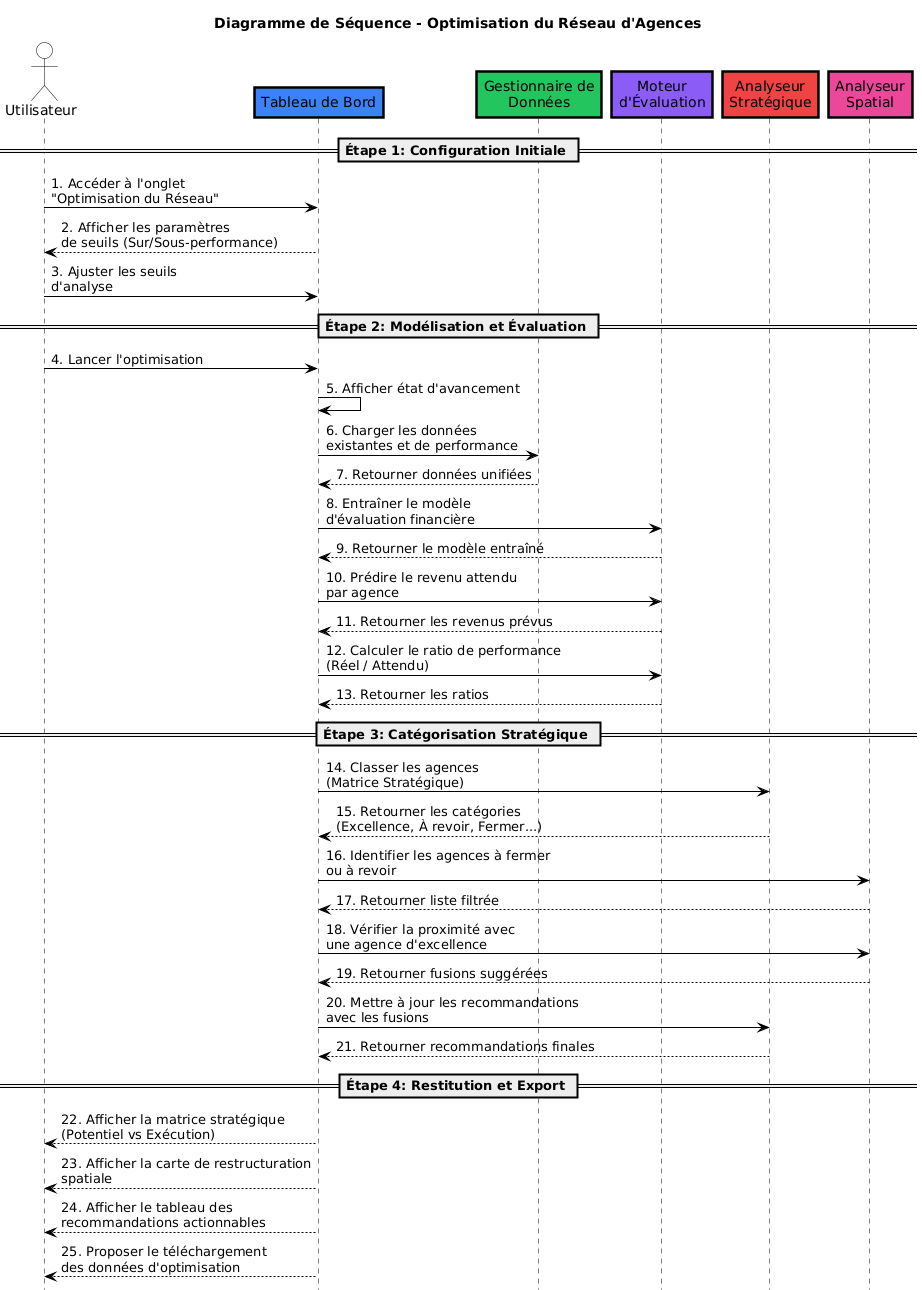

The diagram above was rendered by PlantUML. Its source (embedded in the PNG):
@startuml
skinparam backgroundColor #FFFFFF
skinparam sequence {
    ArrowColor black
    LifeLineBorderColor black
    LifeLineBackgroundColor #FFFFFF
    ParticipantBorderColor black
    ParticipantBackgroundColor white
    LifeLineBorderThickness 2.5
}
skinparam actorStyle stickman
skinparam ActorBorderColor black
skinparam ActorBackgroundColor white
skinparam ParticipantBorderThickness 2.5
skinparam roundCorner 0

title Diagramme de Séquence - Optimisation du Réseau d'Agences

actor "Utilisateur" as User

participant "Tableau de Bord" as Dash #3B82F6
participant "Gestionnaire de\nDonnées" as Data #22C55E
participant "Moteur\nd'Évaluation" as Eval #8B5CF6
participant "Analyseur\nStratégique" as Strat #EF4444
participant "Analyseur\nSpatial" as Spatial #EC4899

hide footbox
== Étape 1: Configuration Initiale ==

User -> Dash: 1. Accéder à l'onglet\n"Optimisation du Réseau"
Dash --> User: 2. Afficher les paramètres\nde seuils (Sur/Sous-performance)
User -> Dash: 3. Ajuster les seuils\nd'analyse

== Étape 2: Modélisation et Évaluation ==

User -> Dash: 4. Lancer l'optimisation
Dash -> Dash: 5. Afficher état d'avancement
Dash -> Data: 6. Charger les données\nexistantes et de performance
Data --> Dash: 7. Retourner données unifiées
Dash -> Eval: 8. Entraîner le modèle\nd'évaluation financière
Eval --> Dash: 9. Retourner le modèle entraîné
Dash -> Eval: 10. Prédire le revenu attendu\npar agence
Eval --> Dash: 11. Retourner les revenus prévus
Dash -> Eval: 12. Calculer le ratio de performance\n(Réel / Attendu)
Eval --> Dash: 13. Retourner les ratios

== Étape 3: Catégorisation Stratégique ==

Dash -> Strat: 14. Classer les agences\n(Matrice Stratégique)
Strat --> Dash: 15. Retourner les catégories\n(Excellence, À revoir, Fermer...)
Dash -> Spatial: 16. Identifier les agences à fermer\nou à revoir
Spatial --> Dash: 17. Retourner liste filtrée
Dash -> Spatial: 18. Vérifier la proximité avec\nune agence d'excellence
Spatial --> Dash: 19. Retourner fusions suggérées
Dash -> Strat: 20. Mettre à jour les recommandations\navec les fusions
Strat --> Dash: 21. Retourner recommandations finales

== Étape 4: Restitution et Export ==

Dash --> User: 22. Afficher la matrice stratégique\n(Potentiel vs Exécution)
Dash --> User: 23. Afficher la carte de restructuration\nspatiale
Dash --> User: 24. Afficher le tableau des\nrecommandations actionnables
Dash --> User: 25. Proposer le téléchargement\ndes données d'optimisation
@enduml